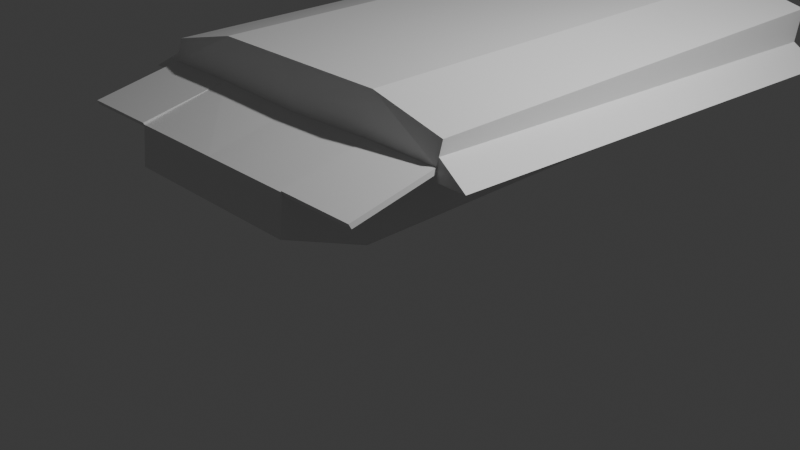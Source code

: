 # Source: HeroTank.blend  (saved by Blender 4.0.35; exported with 4.5.12 LTS)
import bpy
from mathutils import Matrix  # noqa: F401  (used for matrix-valued properties, if any)

bpy.ops.wm.read_factory_settings(use_empty=True)
scene = bpy.context.scene
scene.name = 'Scene'

# ---- collections
col_camera = bpy.data.collections.new('Camera'); scene.collection.children.link(col_camera)
col_references = bpy.data.collections.new('References'); scene.collection.children.link(col_references)
col_tank = bpy.data.collections.new('Tank'); scene.collection.children.link(col_tank)

# ---- materials (node trees are filled in below, after node groups)
mat_material = bpy.data.materials.new('Material')
mat_material.alpha_threshold = 0.0
mat_material.use_transparent_shadow = False
mat_material.roughness = 0.5
mat_material.line_color = (0.0, 0.0, 0.0, 1.0)

# ---- material node trees
mat_material.use_nodes = True; mat_material.node_tree.nodes.clear()
_N = mat_material.node_tree.nodes; _L = mat_material.node_tree.links
n0 = _N.new('ShaderNodeOutputMaterial'); n0.name = 'Material Output'; n0.location = (300, 300)
n1 = _N.new('ShaderNodeBsdfPrincipled'); n1.name = 'Principled BSDF'; n1.location = (10, 300)
n1.inputs[3].default_value = 1.45
_L.new(n1.outputs[0], n0.inputs[0])
n0.is_active_output = True

# ---- world
world_world = bpy.data.worlds.new('World'); scene.world = world_world
world_world.use_nodes = True; world_world.node_tree.nodes.clear()
_N = world_world.node_tree.nodes; _L = world_world.node_tree.links
n0 = _N.new('ShaderNodeOutputWorld'); n0.name = 'World Output'; n0.location = (300, 300)
n1 = _N.new('ShaderNodeBackground'); n1.name = 'Background'; n1.location = (10, 300)
n1.inputs[0].default_value = (0.05088, 0.05088, 0.05088, 1.0)
_L.new(n1.outputs[0], n0.inputs[0])
n0.is_active_output = True
world_world.color = (0.05088, 0.05088, 0.05088)
world_world.use_sun_shadow = False
world_world.sun_shadow_jitter_overblur = 0.0

# ---- cameras
cam_camera = bpy.data.cameras.new('Camera')
cam_camera.clip_end = 100.0
cam_camera.ortho_scale = 7.314

# ---- lights
light_light = bpy.data.lights.new('Light', 'POINT')
light_light.transmission_factor = 0.0
light_light.use_soft_falloff = False
light_light.energy = 1000.0
light_light.shadow_soft_size = 0.1
light_light.shadow_maximum_resolution = 0.006
light_light.use_absolute_resolution = True

# ---- meshes
me_cube = bpy.data.meshes.new('Cube')
me_cube.from_pydata([(1.0, 1.045, 0.9266), (1.0, 1.008, -0.4506), (1.0, -4.448, 0.9453), (1.0, -4.533, -0.4506), (1.0, 0.9406, 0.2961), (1.0, -4.514, 0.5282), (1.0, -5.41, 0.3253), (1.0, -5.451, -0.07388), (1.806, 1.045, 0.7266), (1.806, -4.448, 0.7453), (1.806, 0.9406, 0.2961), (1.806, -4.514, 0.5282), (0.0, 1.004, -0.4506), (0.0, -4.448, 0.9453), (0.0, -4.533, -0.4506), (0.0, 1.041, 0.9266), (0.0, 0.9386, 0.2961), (0.0, -4.533, 0.5078), (0.0, -5.451, -0.07388), (0.0, -5.41, 0.3253), (1.0, -5.422, 0.346), (1.806, -5.422, 0.346), (1.01, -4.493, 0.4828), (1.816, -4.493, 0.4828), (1.01, -5.401, 0.3005), (1.816, -5.401, 0.3005), (1.806, 0.9642, 0.3747), (1.806, -4.49, 0.6068), (1.806, 0.9301, 0.1771), (1.806, -4.536, 0.4092), (2.144, 0.9301, 0.1771), (2.144, -4.536, 0.4092), (2.144, 0.9301, 0.1771), (2.144, -4.536, 0.4092)], [], [(12, 1, 3, 14), (0, 2, 9, 8), (16, 15, 0, 4), (12, 16, 4, 1), (1, 4, 5, 3), (14, 3, 7, 18), (3, 5, 6, 7), (10, 8, 9, 11), (2, 5, 11, 9), (4, 0, 8, 10), (5, 4, 10, 11), (5, 17, 19, 6), (7, 6, 19, 18), (5, 2, 13, 17), (0, 15, 13, 2), (11, 21, 25, 23), (22, 23, 25, 24), (21, 20, 24, 25), (20, 5, 22, 24), (5, 11, 23, 22), (6, 20, 21, 11, 5), (27, 29, 28, 26), (31, 30, 32, 33), (29, 27, 31, 33), (27, 26, 30, 31), (26, 28, 32, 30), (28, 29, 33, 32)])
_uv = me_cube.uv_layers.new(name='UVMap')
_uv.uv.foreach_set('vector', [0.25, 0.5, 0.375, 0.5, 0.375, 0.75, 0.25, 0.75, 0.625, 0.5, 0.625, 0.75, 0.625, 0.75, 0.625, 0.5, 0.5417, 0.375, 0.625, 0.375, 0.625, 0.5, 0.5417, 0.5, 0.375, 0.375, 0.5417, 0.375, 0.5417, 0.5, 0.375, 0.5, 0.375, 0.5, 0.5417, 0.5, 0.5467, 0.75, 0.375, 0.75, 0.25, 0.75, 0.375, 0.75, 0.375, 0.75, 0.25, 0.75, 0.375, 0.75, 0.5467, 0.75, 0.5467, 0.75, 0.375, 0.75, 0.5417, 0.5, 0.625, 0.5, 0.625, 0.75, 0.5467, 0.75, 0.625, 0.75, 0.5467, 0.75, 0.5467, 0.75, 0.625, 0.75, 0.5417, 0.5, 0.625, 0.5, 0.625, 0.5, 0.5417, 0.5, 0.5467, 0.75, 0.5417, 0.5, 0.5417, 0.5, 0.5467, 0.75, 0.5467, 0.75, 0.5467, 0.875, 0.5467, 0.875, 0.5467, 0.75, 0.375, 0.75, 0.5467, 0.75, 0.5467, 0.875, 0.375, 0.875, 0.5467, 0.75, 0.625, 0.75, 0.625, 0.875, 0.5467, 0.875, 0.625, 0.5, 0.75, 0.5, 0.75, 0.75, 0.625, 0.75, 0.0, 0.0, 0.0, 0.0, 0.0, 0.0, 0.0, 0.0, 0.5467, 0.75, 0.5467, 0.75, 0.5467, 0.75, 0.5467, 0.75, 0.0, 0.0, 0.0, 0.0, 0.0, 0.0, 0.0, 0.0, 0.0, 0.0, 0.0, 0.0, 0.0, 0.0, 0.0, 0.0, 0.5467, 0.75, 0.5467, 0.75, 0.5467, 0.75, 0.5467, 0.75, 0.0, 0.0, 0.0, 0.0, 0.0, 0.0, 0.0, 0.0, 0.0, 0.0, 0.0, 0.0, 0.0, 0.0, 0.0, 0.0, 0.0, 0.0, 0.0, 0.0, 0.0, 0.0, 0.0, 0.0, 0.0, 0.0, 0.0, 0.0, 0.0, 0.0, 0.0, 0.0, 0.0, 0.0, 0.0, 0.0, 0.0, 0.0, 0.0, 0.0, 0.0, 0.0, 0.0, 0.0, 0.0, 0.0, 0.0, 0.0, 0.0, 0.0, 0.0, 0.0, 0.0, 0.0, 0.0, 0.0, 0.0, 0.0])
me_cube.materials.append(mat_material)
me_cube.use_mirror_vertex_groups = False
me_cube.update()

# ---- objects
ob_light = bpy.data.objects.new('Light', light_light)
ob_camera = bpy.data.objects.new('Camera', cam_camera)
ob_frontback = bpy.data.objects.new('FrontBack', None)
ob_side = bpy.data.objects.new('Side', None)
ob_top = bpy.data.objects.new('Top', None)
ob_body = bpy.data.objects.new('Body', me_cube)

# ---- transforms, parenting, visibility, modifiers, constraints
ob_light.location = (4.076, 1.005, 5.904)
ob_light.rotation_euler = (0.6503, 0.05522, 1.866)
ob_light.lock_rotations_4d = False
ob_light.empty_display_type = 'ARROWS'
ob_light.color = (0.0, 0.0, 0.0, 0.0)
ob_light.lineart.crease_threshold = 0.0
ob_camera.location = (7.359, -6.926, 4.958)
ob_camera.rotation_euler = (1.109, 0.0, 0.8149)
ob_camera.lock_rotations_4d = False
ob_camera.empty_display_type = 'ARROWS'
ob_camera.color = (0.0, 0.0, 0.0, 0.0)
ob_camera.display_type = 'WIRE'
ob_camera.lineart.crease_threshold = 0.0
ob_frontback.location = (2.097, -20.0, 2.074)
ob_frontback.rotation_euler = (1.571, -0.0, -0.0)
ob_frontback.scale = (2.0, 2.0, 2.0)
ob_frontback.empty_display_type = 'IMAGE'
ob_frontback.empty_display_size = 5.0
ob_frontback.use_empty_image_alpha = True
ob_frontback.color = (1.0, 1.0, 1.0, 0.7027)
ob_side.location = (-20.0, 0.0, 2.12)
ob_side.rotation_euler = (1.571, -0.0, 1.571)
ob_side.scale = (2.0, 2.0, 2.0)
ob_side.empty_display_type = 'IMAGE'
ob_side.empty_display_size = 5.0
ob_side.use_empty_image_alpha = True
ob_side.color = (1.0, 1.0, 1.0, 0.7)
ob_top.location = (0.0928, 0.0, -20.0)
ob_top.rotation_euler = (0.0, -0.0, 158.7)
ob_top.scale = (2.0, 2.0, 2.0)
ob_top.empty_display_type = 'IMAGE'
ob_top.empty_display_size = 5.0
ob_top.use_empty_image_alpha = True
ob_top.color = (1.0, 1.0, 1.0, 0.7)
ob_body.location = (0.0, 3.213, 0.997)
ob_body.lock_rotations_4d = False
ob_body.empty_display_type = 'ARROWS'
ob_body.lineart.crease_threshold = 0.0
_m = ob_body.modifiers.new('Mirror', 'MIRROR')
_m.use_clip = True

# ---- collection membership
col_camera.objects.link(ob_light)
col_camera.objects.link(ob_camera)
col_references.objects.link(ob_frontback)
col_references.objects.link(ob_side)
col_references.objects.link(ob_top)
col_tank.objects.link(ob_body)

# ---- scene / render settings (as saved in the file)
scene.camera = ob_camera
scene.frame_start = 1; scene.frame_end = 250; scene.frame_set(1)
scene.render.engine = 'BLENDER_EEVEE_NEXT'
scene.cycles.sampling_pattern = 'TABULATED_SOBOL'
bpy.context.view_layer.update()
